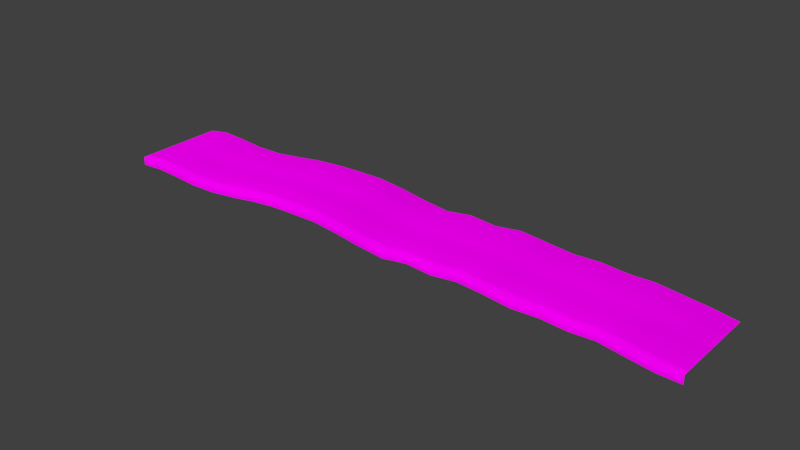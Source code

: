 # Source: architecture_ground_water_1.blend  (saved by Blender 2.70.0; exported with 4.5.12 LTS)
import bpy
from mathutils import Matrix  # noqa: F401  (used for matrix-valued properties, if any)

bpy.ops.wm.read_factory_settings(use_empty=True)
scene = bpy.context.scene
scene.name = 'Scene'

# ---- collections
col_collection_1 = bpy.data.collections.new('Collection 1'); scene.collection.children.link(col_collection_1)

# ---- images (referenced by path relative to the original .blend; pixels are not part of the script)
import os
ASSET_DIR = os.environ.get("B2B_ASSET_DIR", "")  # directory of the original .blend (textures are referenced by path, not embedded)
HERE = os.path.dirname(os.path.abspath(__file__))  # packed textures are extracted next to this script under _unpacked/

def load_image(name, relpath, width, height, colorspace="sRGB"):
    """Load a texture the original file referenced (path relative to the .blend, or extracted next to this script)."""
    p = next((c for c in (os.path.join(HERE, relpath), os.path.join(ASSET_DIR, relpath)) if relpath and os.path.exists(c)), "")
    if p:
        img = bpy.data.images.load(p, check_existing=True)
        img.name = name
    else:  # same state as the original file: an image datablock whose file is absent (Cycles renders it pink)
        img = bpy.data.images.new(name, width, height)
        img.source = "FILE"
        img.filepath = "//" + (relpath or name)
    img.colorspace_settings.name = colorspace
    return img
img_architecture_ground_rock_2_normal_jpg = load_image('architecture_ground_rock_2_normal.jpg', 'Texturen/architecture_ground_rock_2_normal.jpg', 1024, 1024, 'sRGB')
img_architecture_ground_rock_2_diffuse_jpg = load_image('architecture_ground_rock_2_diffuse.jpg', 'Texturen/architecture_ground_rock_2_diffuse.jpg', 1024, 1024, 'sRGB')

# ---- materials (node trees are filled in below, after node groups)
mat_architecture_ground_water_1_rock_2 = bpy.data.materials.new('architecture_ground_water_1_rock_2')
mat_architecture_ground_water_1_rock_2.alpha_threshold = 0.0
mat_architecture_ground_water_1_rock_2.roughness = 0.5
mat_architecture_ground_water_1_rock_2.line_color = (0.0, 0.0, 0.0, 1.0)

# ---- material node trees
mat_architecture_ground_water_1_rock_2.use_nodes = True; mat_architecture_ground_water_1_rock_2.node_tree.nodes.clear()
_N = mat_architecture_ground_water_1_rock_2.node_tree.nodes; _L = mat_architecture_ground_water_1_rock_2.node_tree.links
n0 = _N.new('ShaderNodeOutputMaterial'); n0.name = 'Material Output'; n0.location = (300, 300)
n1 = _N.new('ShaderNodeBsdfDiffuse'); n1.name = 'Diffuse BSDF'; n1.location = (10, 300)
n2 = _N.new('ShaderNodeTexCoord'); n2.name = 'Texture Coordinate'; n2.location = (-830, 308)
n3 = _N.new('ShaderNodeTexImage'); n3.name = 'Image Texture.001'; n3.location = (-574, 66)
n3.width = 140
n3.image = img_architecture_ground_rock_2_normal_jpg
n4 = _N.new('ShaderNodeNormalMap'); n4.name = 'Normal Map'; n4.location = (-332, 70)
n5 = _N.new('ShaderNodeTexImage'); n5.name = 'Image Texture'; n5.location = (-560, 285)
n5.width = 140
n5.image = img_architecture_ground_rock_2_diffuse_jpg
_L.new(n1.outputs[0], n0.inputs[0])
_L.new(n2.outputs[2], n5.inputs[0])
_L.new(n2.outputs[2], n3.inputs[0])
_L.new(n5.outputs[0], n1.inputs[0])
_L.new(n4.outputs[0], n1.inputs[2])
_L.new(n3.outputs[0], n4.inputs[1])
n0.is_active_output = True

# ---- world
world_world = bpy.data.worlds.new('World'); scene.world = world_world
world_world.color = (0.05088, 0.05088, 0.05088)
world_world.use_sun_shadow = False
world_world.sun_shadow_jitter_overblur = 0.0
world_world.cycles.sampling_method = 'MANUAL'
world_world.cycles.sample_map_resolution = 256

# ---- meshes
me_plane_004 = bpy.data.meshes.new('Plane.004')
me_plane_004.from_pydata([(-31.5, 0.8125, 1.971), (31.5, 0.8125, 1.971), (21.39, 0.8125, 2.504), (-26.42, 0.8125, 2.039), (26.53, 0.8125, 2.316), (-29.04, 0.8125, 2.148), (29.09, 0.8125, 1.996), (-23.69, 0.8152, 1.86), (23.9, 0.8125, 2.672), (-0.8963, 0.8125, 2.555), (10.25, 0.8125, 2.945), (-12.04, 0.8125, 3.081), (-17.61, 0.8125, 2.338), (-6.468, 0.8125, 3.229), (4.676, 0.8125, 2.74), (15.82, 0.8125, 2.483), (13.03, 0.8125, 2.765), (18.61, 0.8125, 2.655), (7.461, 0.7724, 2.6), (1.89, 0.8125, 2.294), (-3.682, 0.8125, 2.941), (-9.254, 0.8125, 3.169), (-20.79, 1.564, 2.061), (-14.83, 1.566, 2.9), (-9.254, 1.566, 3.274), (-3.682, 1.566, 3.027), (1.89, 1.566, 2.375), (7.461, 1.526, 2.683), (18.61, 1.566, 2.773), (13.03, 1.566, 2.845), (-14.83, 0.8125, 2.776), (15.82, 1.566, 2.596), (4.676, 1.566, 2.811), (-6.468, 1.566, 3.294), (-17.61, 1.566, 2.511), (-12.04, 1.566, 3.131), (10.25, 1.566, 3.038), (-0.8963, 1.566, 2.646), (23.9, 1.566, 2.71), (-23.69, 1.569, 1.977), (29.09, 1.566, 2.088), (-20.79, 0.8098, 1.959), (-29.04, 1.566, 2.199), (26.53, 1.566, 2.44), (-26.42, 1.566, 2.171), (21.39, 1.566, 2.612), (31.5, 1.612, 1.971), (-31.5, 1.612, 1.971), (-20.79, 2.574, 2.176), (-14.83, 2.577, 3.014), (-9.254, 2.577, 3.386), (-3.682, 2.577, 3.185), (1.89, 2.577, 2.495), (7.461, 2.537, 2.766), (18.61, 2.577, 2.874), (13.03, 2.577, 2.949), (15.82, 2.577, 2.731), (4.676, 2.577, 2.934), (-6.468, 2.577, 3.44), (-17.61, 2.577, 2.601), (-12.04, 2.577, 3.254), (10.25, 2.577, 3.155), (-0.8963, 2.577, 2.776), (23.9, 2.577, 2.813), (-23.69, 2.58, 2.085), (29.09, 2.577, 2.201), (-29.04, 2.577, 2.203), (26.53, 2.577, 2.56), (-26.42, 2.577, 2.302), (21.39, 2.577, 2.715), (31.5, 2.612, 1.971), (-31.5, 2.612, 1.971), (-20.79, 3.777, 2.202), (-14.83, 3.78, 3.04), (-9.254, 3.78, 3.411), (-3.682, 3.78, 3.221), (1.89, 3.78, 2.523), (7.461, 3.74, 2.785), (18.61, 3.78, 2.897), (13.03, 3.78, 2.973), (15.82, 3.78, 2.763), (4.676, 3.78, 2.962), (-6.468, 3.78, 3.473), (-17.61, 3.78, 2.622), (-12.04, 3.78, 3.282), (10.25, 3.78, 3.182), (-0.8963, 3.78, 2.806), (23.9, 3.78, 2.837), (-23.69, 3.782, 2.11), (29.09, 3.78, 2.231), (-29.04, 3.78, 2.228), (26.53, 3.78, 2.587), (-26.42, 3.78, 2.332), (21.39, 3.78, 2.739), (31.5, 3.812, 1.971), (-31.5, 3.812, 1.971), (-20.79, 4.948, 2.141), (-14.83, 4.951, 2.979), (-9.254, 4.951, 3.351), (-3.682, 4.951, 3.136), (1.89, 4.951, 2.458), (7.461, 4.911, 2.741), (18.61, 4.951, 2.843), (13.03, 4.951, 2.917), (15.82, 4.951, 2.69), (4.676, 4.951, 2.896), (-6.468, 4.951, 3.395), (-17.61, 4.951, 2.573), (-12.04, 4.951, 3.216), (10.25, 4.951, 3.119), (-0.8963, 4.951, 2.736), (23.9, 4.951, 2.781), (-23.69, 4.953, 2.051), (29.09, 4.951, 2.294), (-29.04, 4.951, 2.273), (26.53, 4.951, 2.523), (-26.42, 4.951, 2.261), (21.39, 4.951, 2.683), (31.5, 4.912, 1.971), (-31.5, 4.912, 1.971), (-20.79, 5.974, 2.211), (-14.83, 5.977, 3.048), (-9.254, 5.977, 3.42), (-3.682, 5.977, 3.233), (1.89, 5.977, 2.532), (7.461, 5.937, 2.792), (18.61, 5.977, 2.905), (13.03, 5.977, 2.98), (15.82, 5.977, 2.773), (4.676, 5.977, 2.971), (-6.468, 5.977, 3.484), (-17.61, 5.977, 2.629), (-12.04, 5.977, 3.292), (10.25, 5.977, 3.191), (-0.8963, 5.977, 2.816), (23.9, 5.977, 2.845), (-23.69, 5.98, 2.118), (29.09, 5.977, 2.211), (-29.04, 5.977, 2.243), (26.53, 5.977, 2.596), (-26.42, 5.977, 2.342), (21.39, 5.977, 2.747), (31.5, 6.012, 1.971), (-31.5, 6.012, 1.971), (-20.79, 7.129, 2.29), (-14.83, 7.132, 3.127), (-9.254, 7.132, 3.498), (-3.682, 7.132, 3.342), (1.89, 7.132, 2.615), (7.461, 7.092, 2.85), (18.61, 7.132, 2.975), (13.03, 7.132, 3.052), (15.82, 7.132, 2.866), (4.676, 7.132, 3.056), (-6.468, 7.132, 3.585), (-17.61, 7.132, 2.691), (-12.04, 7.132, 3.377), (10.25, 7.132, 3.271), (-0.8963, 7.132, 2.906), (23.9, 7.132, 2.916), (-23.69, 7.135, 2.193), (29.09, 7.132, 2.344), (-29.04, 7.132, 2.317), (26.53, 7.132, 2.679), (-26.42, 7.132, 2.432), (21.39, 7.132, 2.819), (31.5, 7.112, 1.971), (-31.5, 7.112, 1.971), (-20.79, 8.268, 2.282), (-14.83, 8.271, 3.118), (-9.254, 8.271, 3.489), (-3.682, 8.271, 3.33), (1.89, 8.271, 2.606), (7.461, 8.231, 2.843), (18.61, 8.271, 2.967), (13.03, 8.271, 3.044), (15.82, 8.271, 2.856), (4.676, 8.271, 3.047), (-6.468, 8.271, 3.574), (-17.61, 8.271, 2.684), (-12.04, 8.271, 3.367), (10.25, 8.271, 3.262), (-0.8963, 8.271, 2.896), (23.9, 8.271, 2.908), (-23.69, 8.273, 2.184), (29.09, 8.271, 2.334), (-29.04, 8.271, 2.308), (26.53, 8.271, 2.67), (-26.42, 8.271, 2.422), (21.39, 8.271, 2.811), (31.5, 8.312, 1.971), (-31.5, 8.312, 1.971), (-20.79, 9.343, 2.238), (-14.83, 9.345, 3.075), (-9.254, 9.345, 3.446), (-3.682, 9.345, 3.269), (1.89, 9.345, 2.56), (7.461, 9.305, 2.811), (18.61, 9.345, 2.928), (13.03, 9.345, 3.004), (15.82, 9.345, 2.804), (4.676, 9.345, 3.0), (-6.468, 9.345, 3.518), (-17.61, 9.345, 2.65), (-12.04, 9.345, 3.32), (10.25, 9.345, 3.217), (-0.8963, 9.345, 2.846), (23.9, 9.345, 2.869), (-23.69, 9.348, 2.143), (29.09, 9.345, 2.32), (-29.04, 9.345, 2.347), (26.53, 9.345, 2.624), (-26.42, 9.345, 2.372), (21.39, 9.345, 2.771), (31.5, 9.312, 1.971), (-31.5, 9.312, 1.971), (-20.79, 10.38, 2.174), (-14.83, 10.38, 3.012), (-9.254, 10.38, 3.384), (-3.682, 10.38, 3.182), (1.89, 10.38, 2.493), (7.461, 10.34, 2.765), (18.61, 10.38, 2.872), (13.03, 10.38, 2.947), (15.82, 10.38, 2.729), (4.676, 10.38, 2.932), (-6.468, 10.38, 3.437), (-17.61, 10.38, 2.6), (-12.04, 10.38, 3.252), (10.25, 10.38, 3.153), (-0.8963, 10.38, 2.774), (23.9, 10.38, 2.811), (-23.69, 10.39, 2.083), (29.09, 10.38, 2.331), (-29.04, 10.38, 2.394), (26.53, 10.38, 2.558), (-26.42, 10.38, 2.3), (21.39, 10.38, 2.714), (31.5, 10.41, 1.971), (-31.5, 10.41, 1.971), (-31.5, 0.8125, 1.071), (31.5, 0.8125, 1.071), (21.39, 0.8125, 1.604), (-26.42, 0.8125, 1.139), (26.53, 0.8125, 1.416), (-29.04, 0.8125, 1.248), (29.09, 0.8125, 1.096), (-23.69, 0.8152, 0.9598), (23.9, 0.8125, 1.772), (-0.8963, 0.8125, 1.655), (10.25, 0.8125, 2.045), (-12.04, 0.8125, 2.181), (-17.61, 0.8125, 1.438), (-6.468, 0.8125, 2.329), (4.676, 0.8125, 1.84), (15.82, 0.8125, 1.583), (13.03, 0.8125, 1.865), (18.61, 0.8125, 1.755), (7.461, 0.7724, 1.7), (1.89, 0.8125, 1.394), (-3.682, 0.8125, 2.041), (-9.254, 0.8125, 2.269), (-14.83, 0.8125, 1.876), (-20.79, 0.8098, 1.059)], [], [(7, 41, 22, 39), (11, 21, 24, 35), (3, 7, 39, 44), (1, 46, 40, 6), (10, 16, 29, 36), (13, 33, 24, 21), (15, 17, 28, 31), (12, 34, 22, 41), (14, 32, 26, 19), (0, 5, 42, 47), (4, 6, 40, 43), (11, 35, 23, 30), (9, 19, 26, 37), (3, 44, 42, 5), (2, 8, 38, 45), (10, 36, 27, 18), (13, 20, 25, 33), (15, 31, 29, 16), (12, 30, 23, 34), (14, 18, 27, 32), (2, 45, 28, 17), (4, 43, 38, 8), (9, 37, 25, 20), (44, 68, 66, 42), (35, 60, 49, 23), (39, 22, 48, 64), (36, 29, 55, 61), (43, 40, 65, 67), (32, 57, 52, 26), (31, 56, 55, 29), (37, 26, 52, 62), (34, 23, 49, 59), (33, 25, 51, 58), (46, 70, 65, 40), (45, 69, 54, 28), (34, 59, 48, 22), (37, 62, 51, 25), (44, 39, 64, 68), (35, 24, 50, 60), (45, 38, 63, 69), (31, 28, 54, 56), (43, 67, 63, 38), (36, 61, 53, 27), (33, 58, 50, 24), (32, 27, 53, 57), (47, 42, 66, 71), (68, 64, 88, 92), (61, 55, 79, 85), (69, 63, 87, 93), (57, 81, 76, 52), (67, 91, 87, 63), (56, 80, 79, 55), (58, 51, 75, 82), (71, 66, 90, 95), (58, 82, 74, 50), (62, 86, 75, 51), (68, 92, 90, 66), (60, 50, 74, 84), (64, 48, 72, 88), (56, 54, 78, 80), (67, 65, 89, 91), (61, 85, 77, 53), (57, 53, 77, 81), (62, 52, 76, 86), (59, 83, 72, 48), (70, 94, 89, 65), (69, 93, 78, 54), (59, 49, 73, 83), (60, 84, 73, 49), (91, 89, 113, 115), (85, 109, 101, 77), (81, 77, 101, 105), (86, 76, 100, 110), (83, 107, 96, 72), (94, 118, 113, 89), (93, 117, 102, 78), (83, 73, 97, 107), (84, 108, 97, 73), (92, 88, 112, 116), (85, 79, 103, 109), (93, 87, 111, 117), (81, 105, 100, 76), (91, 115, 111, 87), (80, 104, 103, 79), (82, 75, 99, 106), (95, 90, 114, 119), (82, 106, 98, 74), (86, 110, 99, 75), (92, 116, 114, 90), (84, 74, 98, 108), (88, 72, 96, 112), (80, 78, 102, 104), (106, 99, 123, 130), (119, 114, 138, 143), (106, 130, 122, 98), (110, 134, 123, 99), (116, 140, 138, 114), (108, 98, 122, 132), (112, 96, 120, 136), (104, 102, 126, 128), (115, 113, 137, 139), (109, 133, 125, 101), (105, 101, 125, 129), (110, 100, 124, 134), (107, 131, 120, 96), (118, 142, 137, 113), (117, 141, 126, 102), (107, 97, 121, 131), (108, 132, 121, 97), (116, 112, 136, 140), (109, 103, 127, 133), (117, 111, 135, 141), (105, 129, 124, 100), (115, 139, 135, 111), (104, 128, 127, 103), (141, 165, 150, 126), (131, 121, 145, 155), (132, 156, 145, 121), (140, 136, 160, 164), (133, 127, 151, 157), (141, 135, 159, 165), (129, 153, 148, 124), (139, 163, 159, 135), (128, 152, 151, 127), (130, 123, 147, 154), (143, 138, 162, 167), (130, 154, 146, 122), (134, 158, 147, 123), (140, 164, 162, 138), (132, 122, 146, 156), (136, 120, 144, 160), (128, 126, 150, 152), (139, 137, 161, 163), (133, 157, 149, 125), (129, 125, 149, 153), (134, 124, 148, 158), (131, 155, 144, 120), (142, 166, 161, 137), (160, 144, 168, 184), (152, 150, 174, 176), (163, 161, 185, 187), (157, 181, 173, 149), (153, 149, 173, 177), (158, 148, 172, 182), (155, 179, 168, 144), (166, 190, 185, 161), (165, 189, 174, 150), (155, 145, 169, 179), (156, 180, 169, 145), (164, 160, 184, 188), (157, 151, 175, 181), (165, 159, 183, 189), (153, 177, 172, 148), (163, 187, 183, 159), (152, 176, 175, 151), (154, 147, 171, 178), (167, 162, 186, 191), (154, 178, 170, 146), (158, 182, 171, 147), (164, 188, 186, 162), (156, 146, 170, 180), (187, 211, 207, 183), (176, 200, 199, 175), (178, 171, 195, 202), (191, 186, 210, 215), (178, 202, 194, 170), (182, 206, 195, 171), (188, 212, 210, 186), (180, 170, 194, 204), (184, 168, 192, 208), (176, 174, 198, 200), (187, 185, 209, 211), (181, 205, 197, 173), (177, 173, 197, 201), (182, 172, 196, 206), (179, 203, 192, 168), (190, 214, 209, 185), (189, 213, 198, 174), (179, 169, 193, 203), (180, 204, 193, 169), (188, 184, 208, 212), (181, 175, 199, 205), (189, 183, 207, 213), (177, 201, 196, 172), (213, 237, 222, 198), (203, 193, 217, 227), (204, 228, 217, 193), (212, 208, 232, 236), (205, 199, 223, 229), (213, 207, 231, 237), (201, 225, 220, 196), (211, 235, 231, 207), (200, 224, 223, 199), (202, 195, 219, 226), (215, 210, 234, 239), (202, 226, 218, 194), (206, 230, 219, 195), (212, 236, 234, 210), (204, 194, 218, 228), (208, 192, 216, 232), (200, 198, 222, 224), (211, 209, 233, 235), (205, 229, 221, 197), (201, 197, 221, 225), (206, 196, 220, 230), (203, 227, 216, 192), (214, 238, 233, 209), (19, 9, 249, 259), (19, 259, 254, 14), (8, 248, 244, 4), (17, 15, 255, 257), (6, 4, 244, 246), (8, 2, 242, 248), (16, 10, 250, 256), (6, 246, 241, 1), (21, 11, 251, 261), (20, 260, 249, 9), (41, 7, 247, 263), (18, 14, 254, 258), (7, 3, 243, 247), (41, 263, 252, 12), (30, 12, 252, 262), (21, 261, 253, 13), (20, 13, 253, 260), (5, 245, 243, 3), (16, 256, 255, 15), (17, 257, 242, 2), (18, 258, 250, 10), (5, 0, 240, 245), (30, 262, 251, 11)])
me_plane_004.polygons.foreach_set('use_smooth', [True] * 230)
_uv = me_plane_004.uv_layers.new(name='UVMap')
_uv.uv.foreach_set('vector', [-1.196, 3.139, -0.7871, 2.714, -0.8396, 2.597, -1.249, 3.023, 0.4096, 1.414, 0.7892, 1.021, 0.7374, 0.9082, 0.3596, 1.3, -1.582, 3.52, -1.196, 3.139, -1.249, 3.023, -1.633, 3.405, 6.469, -4.721, 6.419, -4.833, 6.081, -4.483, 6.13, -4.374, 3.5, -1.764, 3.884, -2.137, 3.832, -2.251, 3.45, -1.875, 1.164, 0.6253, 1.112, 0.5151, 0.7374, 0.9082, 0.7892, 1.021, 4.284, -2.519, 4.666, -2.928, 4.616, -3.041, 4.231, -2.636, -0.3459, 2.236, -0.397, 2.12, -0.8396, 2.597, -0.7871, 2.714, 2.734, -0.9683, 2.683, -1.08, 2.299, -0.6521, 2.355, -0.5334, -2.276, 4.236, -1.943, 3.878, -1.991, 3.774, -2.331, 4.128, 5.763, -4.02, 6.13, -4.374, 6.081, -4.483, 5.71, -4.133, 0.4096, 1.414, 0.3596, 1.3, -0.01603, 1.703, 0.03395, 1.818, 1.948, -0.1362, 2.355, -0.5334, 2.299, -0.6521, 1.894, -0.251, -1.582, 3.52, -1.633, 3.405, -1.991, 3.774, -1.943, 3.878, 5.058, -3.31, 5.394, -3.675, 5.344, -3.785, 5.005, -3.426, 3.5, -1.764, 3.45, -1.875, 3.074, -1.46, 3.126, -1.343, 1.164, 0.6253, 1.551, 0.2471, 1.497, 0.1352, 1.112, 0.5151, 4.284, -2.519, 4.231, -2.636, 3.832, -2.251, 3.884, -2.137, -0.3459, 2.236, 0.03395, 1.818, -0.01603, 1.703, -0.397, 2.12, 2.734, -0.9683, 3.126, -1.343, 3.074, -1.46, 2.683, -1.08, 5.058, -3.31, 5.005, -3.426, 4.616, -3.041, 4.666, -2.928, 5.763, -4.02, 5.71, -4.133, 5.344, -3.785, 5.394, -3.675, 1.948, -0.1362, 1.894, -0.251, 1.497, 0.1352, 1.551, 0.2471, -1.633, 3.405, -1.697, 3.263, -2.056, 3.638, -1.991, 3.774, 0.3596, 1.3, 0.2951, 1.161, -0.08162, 1.563, -0.01603, 1.703, -1.249, 3.023, -0.8396, 2.597, -0.9073, 2.453, -1.315, 2.877, 3.45, -1.875, 3.832, -2.251, 3.77, -2.395, 3.387, -2.014, 5.71, -4.133, 6.081, -4.483, 6.017, -4.629, 5.648, -4.277, 2.683, -1.08, 2.619, -1.22, 2.23, -0.7995, 2.299, -0.6521, 4.231, -2.636, 4.165, -2.783, 3.77, -2.395, 3.832, -2.251, 1.894, -0.251, 2.299, -0.6521, 2.23, -0.7995, 1.828, -0.3968, -0.397, 2.12, -0.01603, 1.703, -0.08162, 1.563, -0.4642, 1.977, 1.112, 0.5151, 1.497, 0.1352, 1.433, -0.006886, 1.048, 0.3767, 6.419, -4.833, 6.359, -4.975, 6.017, -4.629, 6.081, -4.483, 5.005, -3.426, 4.94, -3.57, 4.552, -3.183, 4.616, -3.041, -0.397, 2.12, -0.4642, 1.977, -0.9073, 2.453, -0.8396, 2.597, 1.894, -0.251, 1.828, -0.3968, 1.433, -0.006886, 1.497, 0.1352, -1.633, 3.405, -1.249, 3.023, -1.315, 2.877, -1.697, 3.263, 0.3596, 1.3, 0.7374, 0.9082, 0.6723, 0.7681, 0.2951, 1.161, 5.005, -3.426, 5.344, -3.785, 5.282, -3.924, 4.94, -3.57, 4.231, -2.636, 4.616, -3.041, 4.552, -3.183, 4.165, -2.783, 5.71, -4.133, 5.648, -4.277, 5.282, -3.924, 5.344, -3.785, 3.45, -1.875, 3.387, -2.014, 3.008, -1.605, 3.074, -1.46, 1.112, 0.5151, 1.048, 0.3767, 0.6723, 0.7681, 0.7374, 0.9082, 2.683, -1.08, 3.074, -1.46, 3.008, -1.605, 2.619, -1.22, -2.331, 4.128, -1.991, 3.774, -2.056, 3.638, -2.397, 3.993, -1.697, 3.263, -1.315, 2.877, -1.393, 2.708, -1.773, 3.098, 3.387, -2.014, 3.77, -2.395, 3.697, -2.564, 3.313, -2.178, 4.94, -3.57, 5.282, -3.924, 5.211, -4.088, 4.866, -3.739, 2.619, -1.22, 2.542, -1.383, 2.151, -0.9701, 2.23, -0.7995, 5.648, -4.277, 5.578, -4.448, 5.211, -4.088, 5.282, -3.924, 4.165, -2.783, 4.09, -2.954, 3.697, -2.564, 3.77, -2.395, 1.048, 0.3767, 1.433, -0.006886, 1.359, -0.175, 0.9744, 0.2137, -2.397, 3.993, -2.056, 3.638, -2.134, 3.474, -2.477, 3.831, 1.048, 0.3767, 0.9744, 0.2137, 0.5958, 0.6052, 0.6723, 0.7681, 1.828, -0.3968, 1.754, -0.5685, 1.359, -0.175, 1.433, -0.006886, -1.697, 3.263, -1.773, 3.098, -2.134, 3.474, -2.056, 3.638, 0.2951, 1.161, 0.6723, 0.7681, 0.5958, 0.6052, 0.218, 0.9998, -1.315, 2.877, -0.9073, 2.453, -0.9876, 2.286, -1.393, 2.708, 4.165, -2.783, 4.552, -3.183, 4.479, -3.35, 4.09, -2.954, 5.648, -4.277, 6.017, -4.629, 5.945, -4.802, 5.578, -4.448, 3.387, -2.014, 3.313, -2.178, 2.931, -1.773, 3.008, -1.605, 2.619, -1.22, 3.008, -1.605, 2.931, -1.773, 2.542, -1.383, 1.828, -0.3968, 2.23, -0.7995, 2.151, -0.9701, 1.754, -0.5685, -0.4642, 1.977, -0.5452, 1.814, -0.9876, 2.286, -0.9073, 2.453, 6.359, -4.975, 6.288, -5.146, 5.945, -4.802, 6.017, -4.629, 4.94, -3.57, 4.866, -3.739, 4.479, -3.35, 4.552, -3.183, -0.4642, 1.977, -0.08162, 1.563, -0.161, 1.402, -0.5452, 1.814, 0.2951, 1.161, 0.218, 0.9998, -0.161, 1.402, -0.08162, 1.563, 5.578, -4.448, 5.945, -4.802, 5.874, -4.969, 5.513, -4.617, 3.313, -2.178, 3.239, -2.339, 2.855, -1.935, 2.931, -1.773, 2.542, -1.383, 2.931, -1.773, 2.855, -1.935, 2.466, -1.544, 1.754, -0.5685, 2.151, -0.9701, 2.074, -1.135, 1.682, -0.7366, -0.5452, 1.814, -0.6262, 1.658, -1.067, 2.126, -0.9876, 2.286, 6.288, -5.146, 6.222, -5.303, 5.874, -4.969, 5.945, -4.802, 4.866, -3.739, 4.794, -3.903, 4.406, -3.514, 4.479, -3.35, -0.5452, 1.814, -0.161, 1.402, -0.241, 1.247, -0.6262, 1.658, 0.218, 0.9998, 0.1407, 0.8429, -0.241, 1.247, -0.161, 1.402, -1.773, 3.098, -1.393, 2.708, -1.469, 2.545, -1.848, 2.937, 3.313, -2.178, 3.697, -2.564, 3.628, -2.73, 3.239, -2.339, 4.866, -3.739, 5.211, -4.088, 5.142, -4.253, 4.794, -3.903, 2.542, -1.383, 2.466, -1.544, 2.074, -1.135, 2.151, -0.9701, 5.578, -4.448, 5.513, -4.617, 5.142, -4.253, 5.211, -4.088, 4.09, -2.954, 4.018, -3.12, 3.628, -2.73, 3.697, -2.564, 0.9744, 0.2137, 1.359, -0.175, 1.289, -0.341, 0.902, 0.05177, -2.477, 3.831, -2.134, 3.474, -2.209, 3.314, -2.55, 3.682, 0.9744, 0.2137, 0.902, 0.05177, 0.5206, 0.4464, 0.5958, 0.6052, 1.754, -0.5685, 1.682, -0.7366, 1.289, -0.341, 1.359, -0.175, -1.773, 3.098, -1.848, 2.937, -2.209, 3.314, -2.134, 3.474, 0.218, 0.9998, 0.5958, 0.6052, 0.5206, 0.4464, 0.1407, 0.8429, -1.393, 2.708, -0.9876, 2.286, -1.067, 2.126, -1.469, 2.545, 4.09, -2.954, 4.479, -3.35, 4.406, -3.514, 4.018, -3.12, 0.902, 0.05177, 1.289, -0.341, 1.223, -0.4831, 0.8365, -0.08947, -2.55, 3.682, -2.209, 3.314, -2.277, 3.175, -2.623, 3.533, 0.902, 0.05177, 0.8365, -0.08947, 0.4552, 0.3056, 0.5206, 0.4464, 1.682, -0.7366, 1.616, -0.8802, 1.223, -0.4831, 1.289, -0.341, -1.848, 2.937, -1.915, 2.795, -2.277, 3.175, -2.209, 3.314, 0.1407, 0.8429, 0.5206, 0.4464, 0.4552, 0.3056, 0.0748, 0.7021, -1.469, 2.545, -1.067, 2.126, -1.134, 1.982, -1.536, 2.402, 4.018, -3.12, 4.406, -3.514, 4.343, -3.659, 3.954, -3.265, 5.513, -4.617, 5.874, -4.969, 5.817, -5.12, 5.45, -4.762, 3.239, -2.339, 3.175, -2.483, 2.791, -2.078, 2.855, -1.935, 2.466, -1.544, 2.855, -1.935, 2.791, -2.078, 2.4, -1.688, 1.682, -0.7366, 2.074, -1.135, 2.008, -1.279, 1.616, -0.8802, -0.6262, 1.658, -0.6928, 1.515, -1.134, 1.982, -1.067, 2.126, 6.222, -5.303, 6.158, -5.461, 5.817, -5.12, 5.874, -4.969, 4.794, -3.903, 4.731, -4.047, 4.343, -3.659, 4.406, -3.514, -0.6262, 1.658, -0.241, 1.247, -0.3071, 1.105, -0.6928, 1.515, 0.1407, 0.8429, 0.0748, 0.7021, -0.3071, 1.105, -0.241, 1.247, -1.848, 2.937, -1.469, 2.545, -1.536, 2.402, -1.915, 2.795, 3.239, -2.339, 3.628, -2.73, 3.563, -2.874, 3.175, -2.483, 4.794, -3.903, 5.142, -4.253, 5.079, -4.398, 4.731, -4.047, 2.466, -1.544, 2.4, -1.688, 2.008, -1.279, 2.074, -1.135, 5.513, -4.617, 5.45, -4.762, 5.079, -4.398, 5.142, -4.253, 4.018, -3.12, 3.954, -3.265, 3.563, -2.874, 3.628, -2.73, 4.731, -4.047, 4.661, -4.211, 4.272, -3.822, 4.343, -3.659, -0.6928, 1.515, -0.3071, 1.105, -0.381, 0.9456, -0.7674, 1.354, 0.0748, 0.7021, 0.0009116, 0.5434, -0.381, 0.9456, -0.3071, 1.105, -1.915, 2.795, -1.536, 2.402, -1.613, 2.242, -1.99, 2.635, 3.175, -2.483, 3.563, -2.874, 3.49, -3.035, 3.104, -2.645, 4.731, -4.047, 5.079, -4.398, 5.009, -4.56, 4.661, -4.211, 2.4, -1.688, 2.327, -1.85, 1.934, -1.443, 2.008, -1.279, 5.45, -4.762, 5.379, -4.924, 5.009, -4.56, 5.079, -4.398, 3.954, -3.265, 3.882, -3.429, 3.49, -3.035, 3.563, -2.874, 0.8365, -0.08947, 1.223, -0.4831, 1.148, -0.6424, 0.7626, -0.248, -2.623, 3.533, -2.277, 3.175, -2.351, 3.014, -2.695, 3.385, 0.8365, -0.08947, 0.7626, -0.248, 0.3813, 0.1466, 0.4552, 0.3056, 1.616, -0.8802, 1.54, -1.041, 1.148, -0.6424, 1.223, -0.4831, -1.915, 2.795, -1.99, 2.635, -2.351, 3.014, -2.277, 3.175, 0.0748, 0.7021, 0.4552, 0.3056, 0.3813, 0.1466, 0.0009116, 0.5434, -1.536, 2.402, -1.134, 1.982, -1.21, 1.821, -1.613, 2.242, 3.954, -3.265, 4.343, -3.659, 4.272, -3.822, 3.882, -3.429, 5.45, -4.762, 5.817, -5.12, 5.742, -5.281, 5.379, -4.924, 3.175, -2.483, 3.104, -2.645, 2.718, -2.241, 2.791, -2.078, 2.4, -1.688, 2.791, -2.078, 2.718, -2.241, 2.327, -1.85, 1.616, -0.8802, 2.008, -1.279, 1.934, -1.443, 1.54, -1.041, -0.6928, 1.515, -0.7674, 1.354, -1.21, 1.821, -1.134, 1.982, 6.158, -5.461, 6.093, -5.618, 5.742, -5.281, 5.817, -5.12, -1.613, 2.242, -1.21, 1.821, -1.285, 1.665, -1.687, 2.085, 3.882, -3.429, 4.272, -3.822, 4.202, -3.982, 3.812, -3.59, 5.379, -4.924, 5.742, -5.281, 5.676, -5.444, 5.312, -5.086, 3.104, -2.645, 3.033, -2.803, 2.645, -2.4, 2.718, -2.241, 2.327, -1.85, 2.718, -2.241, 2.645, -2.4, 2.255, -2.007, 1.54, -1.041, 1.934, -1.443, 1.861, -1.604, 1.468, -1.201, -0.7674, 1.354, -0.8428, 1.199, -1.285, 1.665, -1.21, 1.821, 6.093, -5.618, 6.022, -5.791, 5.676, -5.444, 5.742, -5.281, 4.661, -4.211, 4.592, -4.372, 4.202, -3.982, 4.272, -3.822, -0.7674, 1.354, -0.381, 0.9456, -0.4559, 0.792, -0.8428, 1.199, 0.0009116, 0.5434, -0.07305, 0.3897, -0.4559, 0.792, -0.381, 0.9456, -1.99, 2.635, -1.613, 2.242, -1.687, 2.085, -2.064, 2.48, 3.104, -2.645, 3.49, -3.035, 3.42, -3.195, 3.033, -2.803, 4.661, -4.211, 5.009, -4.56, 4.942, -4.72, 4.592, -4.372, 2.327, -1.85, 2.255, -2.007, 1.861, -1.604, 1.934, -1.443, 5.379, -4.924, 5.312, -5.086, 4.942, -4.72, 5.009, -4.56, 3.882, -3.429, 3.812, -3.59, 3.42, -3.195, 3.49, -3.035, 0.7626, -0.248, 1.148, -0.6424, 1.077, -0.8006, 0.691, -0.4041, -2.695, 3.385, -2.351, 3.014, -2.427, 2.86, -2.775, 3.223, 0.7626, -0.248, 0.691, -0.4041, 0.3083, -0.008728, 0.3813, 0.1466, 1.54, -1.041, 1.468, -1.201, 1.077, -0.8006, 1.148, -0.6424, -1.99, 2.635, -2.064, 2.48, -2.427, 2.86, -2.351, 3.014, 0.0009116, 0.5434, 0.3813, 0.1466, 0.3083, -0.008728, -0.07305, 0.3897, 5.312, -5.086, 5.25, -5.24, 4.878, -4.872, 4.942, -4.72, 3.812, -3.59, 3.745, -3.743, 3.354, -3.346, 3.42, -3.195, 0.691, -0.4041, 1.077, -0.8006, 1.01, -0.9511, 0.6232, -0.5527, -2.775, 3.223, -2.427, 2.86, -2.497, 2.712, -2.842, 3.088, 0.691, -0.4041, 0.6232, -0.5527, 0.2388, -0.1558, 0.3083, -0.008728, 1.468, -1.201, 1.401, -1.352, 1.01, -0.9511, 1.077, -0.8006, -2.064, 2.48, -2.135, 2.334, -2.497, 2.712, -2.427, 2.86, -0.07305, 0.3897, 0.3083, -0.008728, 0.2388, -0.1558, -0.1438, 0.2443, -1.687, 2.085, -1.285, 1.665, -1.356, 1.518, -1.758, 1.937, 3.812, -3.59, 4.202, -3.982, 4.137, -4.133, 3.745, -3.743, 5.312, -5.086, 5.676, -5.444, 5.613, -5.598, 5.25, -5.24, 3.033, -2.803, 2.966, -2.952, 2.576, -2.551, 2.645, -2.4, 2.255, -2.007, 2.645, -2.4, 2.576, -2.551, 2.186, -2.156, 1.468, -1.201, 1.861, -1.604, 1.792, -1.755, 1.401, -1.352, -0.8428, 1.199, -0.9151, 1.054, -1.356, 1.518, -1.285, 1.665, 6.022, -5.791, 5.964, -5.934, 5.613, -5.598, 5.676, -5.444, 4.592, -4.372, 4.526, -4.525, 4.137, -4.133, 4.202, -3.982, -0.8428, 1.199, -0.4559, 0.792, -0.5278, 0.6474, -0.9151, 1.054, -0.07305, 0.3897, -0.1438, 0.2443, -0.5278, 0.6474, -0.4559, 0.792, -2.064, 2.48, -1.687, 2.085, -1.758, 1.937, -2.135, 2.334, 3.033, -2.803, 3.42, -3.195, 3.354, -3.346, 2.966, -2.952, 4.592, -4.372, 4.942, -4.72, 4.878, -4.872, 4.526, -4.525, 2.255, -2.007, 2.186, -2.156, 1.792, -1.755, 1.861, -1.604, 4.526, -4.525, 4.463, -4.674, 4.073, -4.281, 4.137, -4.133, -0.9151, 1.054, -0.5278, 0.6474, -0.5982, 0.5074, -0.9856, 0.9139, -0.1438, 0.2443, -0.2131, 0.1031, -0.5982, 0.5074, -0.5278, 0.6474, -2.135, 2.334, -1.758, 1.937, -1.826, 1.794, -2.202, 2.19, 2.966, -2.952, 3.354, -3.346, 3.29, -3.494, 2.901, -3.099, 4.526, -4.525, 4.878, -4.872, 4.816, -5.022, 4.463, -4.674, 2.186, -2.156, 2.119, -2.3, 1.725, -1.901, 1.792, -1.755, 5.25, -5.24, 5.19, -5.392, 4.816, -5.022, 4.878, -4.872, 3.745, -3.743, 3.681, -3.891, 3.29, -3.494, 3.354, -3.346, 0.6232, -0.5527, 1.01, -0.9511, 0.9457, -1.098, 0.5572, -0.6978, -2.842, 3.088, -2.497, 2.712, -2.564, 2.569, -2.916, 2.941, 0.6232, -0.5527, 0.5572, -0.6978, 0.171, -0.2989, 0.2388, -0.1558, 1.401, -1.352, 1.336, -1.499, 0.9457, -1.098, 1.01, -0.9511, -2.135, 2.334, -2.202, 2.19, -2.564, 2.569, -2.497, 2.712, -0.1438, 0.2443, 0.2388, -0.1558, 0.171, -0.2989, -0.2131, 0.1031, -1.758, 1.937, -1.356, 1.518, -1.426, 1.376, -1.826, 1.794, 3.745, -3.743, 4.137, -4.133, 4.073, -4.281, 3.681, -3.891, 5.25, -5.24, 5.613, -5.598, 5.552, -5.747, 5.19, -5.392, 2.966, -2.952, 2.901, -3.099, 2.51, -2.696, 2.576, -2.551, 2.186, -2.156, 2.576, -2.551, 2.51, -2.696, 2.119, -2.3, 1.401, -1.352, 1.792, -1.755, 1.725, -1.901, 1.336, -1.499, -0.9151, 1.054, -0.9856, 0.9139, -1.426, 1.376, -1.356, 1.518, 5.964, -5.934, 5.899, -6.092, 5.552, -5.747, 5.613, -5.598, 2.355, -0.5334, 1.948, -0.1362, 2.014, -0.02113, 2.412, -0.4043, 2.355, -0.5334, 2.412, -0.4043, 2.785, -0.8418, 2.734, -0.9683, 5.394, -3.675, 5.452, -3.556, 5.828, -3.907, 5.763, -4.02, 4.666, -2.928, 4.284, -2.519, 4.343, -2.394, 4.722, -2.805, 6.13, -4.374, 5.763, -4.02, 5.828, -3.907, 6.192, -4.253, 5.394, -3.675, 5.058, -3.31, 5.114, -3.184, 5.452, -3.556, 3.884, -2.137, 3.5, -1.764, 3.554, -1.639, 3.945, -2.018, 6.13, -4.374, 6.192, -4.253, 6.527, -4.597, 6.469, -4.721, 0.7892, 1.021, 0.4096, 1.414, 0.4593, 1.544, 0.8441, 1.147, 1.551, 0.2471, 1.617, 0.3599, 2.014, -0.02113, 1.948, -0.1362, -0.7871, 2.714, -1.196, 3.139, -1.137, 3.265, -0.7361, 2.846, 3.126, -1.343, 2.734, -0.9683, 2.785, -0.8418, 3.18, -1.213, -1.196, 3.139, -1.582, 3.52, -1.522, 3.64, -1.137, 3.265, -0.7871, 2.714, -0.7361, 2.846, -0.3006, 2.372, -0.3459, 2.236, 0.03395, 1.818, -0.3459, 2.236, -0.3006, 2.372, 0.07888, 1.952, 0.7892, 1.021, 0.8441, 1.147, 1.225, 0.7443, 1.164, 0.6253, 1.551, 0.2471, 1.164, 0.6253, 1.225, 0.7443, 1.617, 0.3599, -1.943, 3.878, -1.888, 4.003, -1.522, 3.64, -1.582, 3.52, 3.884, -2.137, 3.945, -2.018, 4.343, -2.394, 4.284, -2.519, 4.666, -2.928, 4.722, -2.805, 5.114, -3.184, 5.058, -3.31, 3.126, -1.343, 3.18, -1.213, 3.554, -1.639, 3.5, -1.764, -1.943, 3.878, -2.276, 4.236, -2.224, 4.365, -1.888, 4.003, 0.03395, 1.818, 0.07888, 1.952, 0.4593, 1.544, 0.4096, 1.414])
me_plane_004.materials.append(mat_architecture_ground_water_1_rock_2)
me_plane_004.use_remesh_preserve_volume = False
me_plane_004.use_remesh_preserve_attributes = False
me_plane_004.use_mirror_vertex_groups = False
me_plane_004.update()

# ---- objects
ob_plane_002 = bpy.data.objects.new('Plane.002', me_plane_004)

# ---- transforms, parenting, visibility, modifiers, constraints
ob_plane_002.location = (76.5, 0.2875, 0.2288)
ob_plane_002.lineart.crease_threshold = 0.0

# ---- collection membership
col_collection_1.objects.link(ob_plane_002)

# ---- scene / render settings (as saved in the file)
scene.frame_start = 1; scene.frame_end = 250; scene.frame_set(1)
scene.render.engine = 'CYCLES'
scene.render.resolution_percentage = 50
scene.render.dither_intensity = 0.0
scene.cycles.use_denoising = False
scene.cycles.samples = 10
scene.cycles.sampling_pattern = 'TABULATED_SOBOL'
scene.cycles.light_sampling_threshold = 0.0
scene.cycles.use_adaptive_sampling = False
scene.cycles.use_light_tree = False
scene.cycles.blur_glossy = 0.0
scene.cycles.volume_bounces = 1
scene.cycles.pixel_filter_type = 'GAUSSIAN'
scene.cycles.sample_clamp_indirect = 0.0
scene.view_settings.view_transform = 'Standard'
bpy.context.view_layer.update()

# ---- added for rendering (the .blend has no active camera and no usable light): camera, sun
cam_auto = bpy.data.cameras.new('AutoCamera')
cam_auto.lens = 50.0
cam_auto.sensor_width = 36.0
cam_auto.clip_end = 1035.75
ob_auto_camera = bpy.data.objects.new('AutoCamera', cam_auto)
scene.collection.objects.link(ob_auto_camera)
ob_auto_camera.location = (135.518, -64.9412, 49.7153)
ob_auto_camera.rotation_euler = (1.09748, -7.21219e-08, 0.694738)
scene.camera = ob_auto_camera
light_auto_sun = bpy.data.lights.new('AutoSun', 'SUN')
light_auto_sun.energy = 3.0
light_auto_sun.angle = 0.0523599
ob_auto_sun = bpy.data.objects.new('AutoSun', light_auto_sun)
scene.collection.objects.link(ob_auto_sun)
ob_auto_sun.rotation_euler = (0.872665, 0.174533, 0.523599)
bpy.context.view_layer.update()
